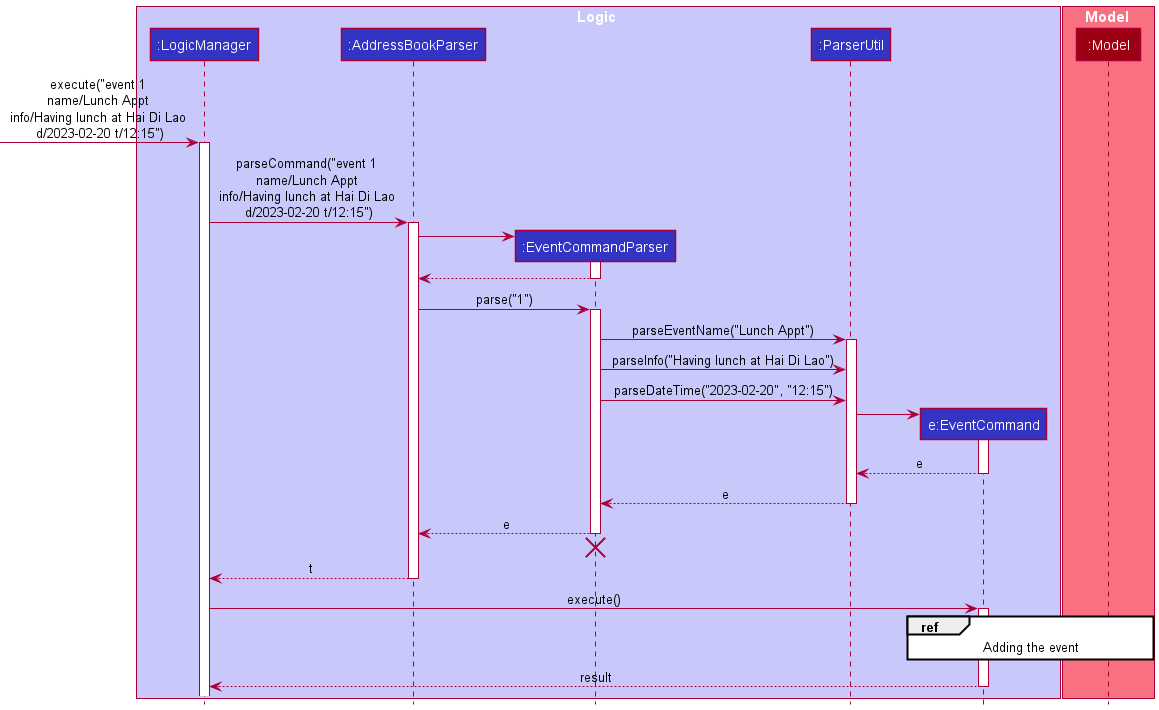

The diagram above was rendered by PlantUML. Its source (embedded in the PNG):
@startuml
!include style.puml

box Logic LOGIC_COLOR_T1
participant ":LogicManager" as LogicManager LOGIC_COLOR
participant ":AddressBookParser" as AddressBookParser LOGIC_COLOR
participant ":EventCommandParser" as EventCommandParser LOGIC_COLOR
participant ":ParserUtil" as ParserUtil LOGIC_COLOR
participant "e:EventCommand" as EventCommand LOGIC_COLOR
end box

box Model MODEL_COLOR_T1
participant ":Model" as Model MODEL_COLOR
end box

[-> LogicManager : execute("event 1 \nname/Lunch Appt \ninfo/Having lunch at Hai Di Lao \nd/2023-02-20 t/12:15")
activate LogicManager

LogicManager -> AddressBookParser : parseCommand("event 1 \nname/Lunch Appt \ninfo/Having lunch at Hai Di Lao \nd/2023-02-20 t/12:15")
activate AddressBookParser

create EventCommandParser
AddressBookParser -> EventCommandParser
activate EventCommandParser

EventCommandParser --> AddressBookParser
deactivate EventCommandParser

AddressBookParser -> EventCommandParser : parse("1")
activate EventCommandParser

EventCommandParser -> ParserUtil : parseEventName("Lunch Appt")
activate ParserUtil
EventCommandParser -> ParserUtil : parseInfo("Having lunch at Hai Di Lao")
EventCommandParser -> ParserUtil : parseDateTime("2023-02-20", "12:15")
create EventCommand
ParserUtil -> EventCommand
activate EventCommand

EventCommand --> ParserUtil : e
deactivate EventCommand
ParserUtil --> EventCommandParser : e
deactivate ParserUtil

EventCommandParser --> AddressBookParser : e
deactivate EventCommandParser
'Hidden arrow to position the destroy marker below the end of the activation bar.
EventCommandParser -[hidden]-> AddressBookParser
destroy EventCommandParser

AddressBookParser --> LogicManager : t
deactivate AddressBookParser

LogicManager -> EventCommand : execute()
activate EventCommand

ref over EventCommand, Model
Adding the event
end ref

EventCommand --> LogicManager : result
deactivate EventCommand

@enduml